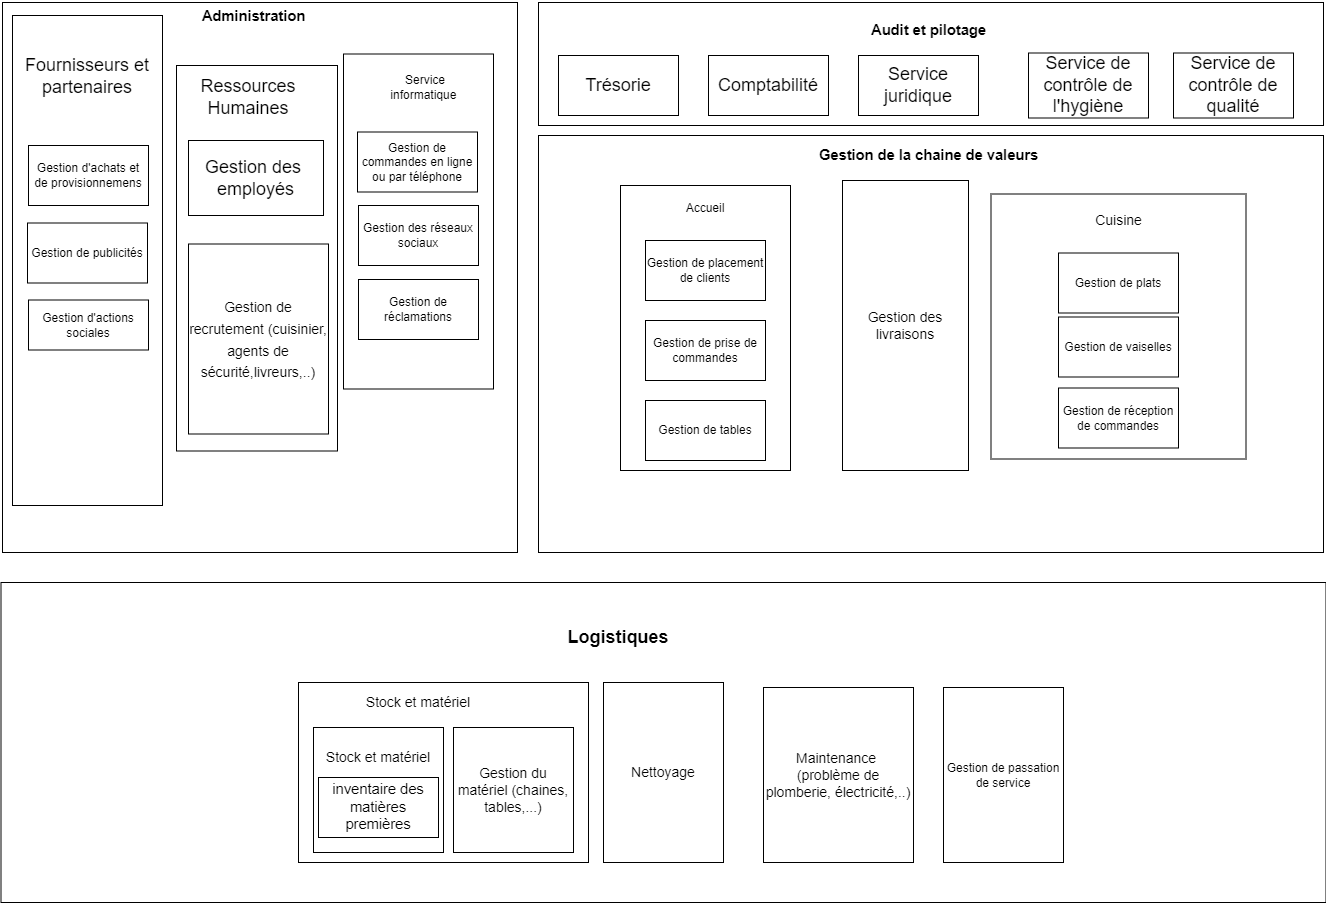

The diagram above was exported from draw.io. Its source (the exported page's mxGraphModel, read from the mxfile embedded in the PNG):
<mxGraphModel dx="2227" dy="695" grid="1" gridSize="10" guides="1" tooltips="1" connect="1" arrows="1" fold="1" page="1" pageScale="1" pageWidth="827" pageHeight="1169" math="0" shadow="0">
  <root>
    <mxCell id="0" />
    <mxCell id="1" parent="0" />
    <mxCell id="ZlaMMdiJ96z7FIH8vZbh-2" value="" style="rounded=0;whiteSpace=wrap;html=1;" parent="1" vertex="1">
      <mxGeometry x="-281" y="90" width="515" height="550" as="geometry" />
    </mxCell>
    <mxCell id="ZlaMMdiJ96z7FIH8vZbh-3" value="" style="rounded=0;whiteSpace=wrap;html=1;" parent="1" vertex="1">
      <mxGeometry x="255" y="90" width="785" height="123" as="geometry" />
    </mxCell>
    <mxCell id="xDWg93NJWDYTZcLY9zg5-1" value="&lt;span id=&quot;docs-internal-guid-364338ce-7fff-a6da-5ce4-f650f1fd290d&quot;&gt;&lt;span style=&quot;font-size: 11pt; font-family: Arial; background-color: transparent; font-weight: 700; font-variant-numeric: normal; font-variant-east-asian: normal; vertical-align: baseline;&quot;&gt;Administration&lt;/span&gt;&lt;/span&gt;" style="text;html=1;align=center;verticalAlign=middle;resizable=0;points=[];autosize=1;strokeColor=none;fillColor=none;" vertex="1" parent="1">
      <mxGeometry x="-95" y="88.5" width="130" height="30" as="geometry" />
    </mxCell>
    <mxCell id="lH-Q3rSyHuyk0Pnf9wu0-2" value="Trésorie" style="rounded=0;whiteSpace=wrap;html=1;fontSize=18;" vertex="1" parent="1">
      <mxGeometry x="275" y="143" width="120" height="60" as="geometry" />
    </mxCell>
    <mxCell id="lH-Q3rSyHuyk0Pnf9wu0-3" value="Comptabilité" style="rounded=0;whiteSpace=wrap;html=1;fontSize=18;" vertex="1" parent="1">
      <mxGeometry x="425" y="143" width="120" height="60" as="geometry" />
    </mxCell>
    <mxCell id="lH-Q3rSyHuyk0Pnf9wu0-6" value="" style="rounded=0;whiteSpace=wrap;html=1;fontSize=18;" vertex="1" parent="1">
      <mxGeometry x="330" y="760" width="120" height="60" as="geometry" />
    </mxCell>
    <mxCell id="Yvb_lJHv3p9p6A3bY1Nt-1" value="" style="rounded=0;whiteSpace=wrap;html=1;" vertex="1" parent="1">
      <mxGeometry x="255" y="223" width="785" height="417" as="geometry" />
    </mxCell>
    <mxCell id="Yvb_lJHv3p9p6A3bY1Nt-3" value="&lt;br&gt;&lt;br&gt;" style="rounded=0;whiteSpace=wrap;html=1;fontSize=18;" vertex="1" parent="1">
      <mxGeometry x="-282.5" y="670" width="1325" height="320" as="geometry" />
    </mxCell>
    <mxCell id="Xt2XwTNxDVXw-27ZPlJt-12" value="&lt;div&gt;&lt;font face=&quot;Arial&quot;&gt;&lt;span style=&quot;font-size: 14.6667px;&quot;&gt;&lt;b&gt;Audit et pilotage&lt;/b&gt;&lt;/span&gt;&lt;/font&gt;&lt;/div&gt;" style="text;html=1;align=center;verticalAlign=middle;resizable=0;points=[];autosize=1;strokeColor=none;fillColor=none;" vertex="1" parent="1">
      <mxGeometry x="575" y="103" width="140" height="30" as="geometry" />
    </mxCell>
    <mxCell id="Yvb_lJHv3p9p6A3bY1Nt-4" value="&lt;font style=&quot;font-size: 14px;&quot;&gt;Gestion de recrutement (cuisinier, agents de sécurité,livreurs,..)&lt;/font&gt;" style="rounded=0;whiteSpace=wrap;html=1;fontSize=18;" vertex="1" parent="1">
      <mxGeometry x="-95" y="331.5" width="140" height="190" as="geometry" />
    </mxCell>
    <mxCell id="Xt2XwTNxDVXw-27ZPlJt-13" value="&lt;div&gt;&lt;font face=&quot;Arial&quot;&gt;&lt;span style=&quot;font-size: 14.6667px;&quot;&gt;&lt;b&gt;Gestion de la chaine de valeurs&lt;/b&gt;&lt;/span&gt;&lt;/font&gt;&lt;/div&gt;" style="text;html=1;align=center;verticalAlign=middle;resizable=0;points=[];autosize=1;strokeColor=none;fillColor=none;" vertex="1" parent="1">
      <mxGeometry x="525" y="228" width="240" height="30" as="geometry" />
    </mxCell>
    <mxCell id="Yvb_lJHv3p9p6A3bY1Nt-6" value="&lt;br&gt;" style="rounded=0;whiteSpace=wrap;html=1;fontSize=18;" vertex="1" parent="1">
      <mxGeometry x="15" y="770" width="290" height="180" as="geometry" />
    </mxCell>
    <mxCell id="Yvb_lJHv3p9p6A3bY1Nt-7" value="" style="rounded=0;whiteSpace=wrap;html=1;fontSize=18;" vertex="1" parent="1">
      <mxGeometry x="30" y="815" width="130" height="125" as="geometry" />
    </mxCell>
    <mxCell id="Yvb_lJHv3p9p6A3bY1Nt-10" value="" style="rounded=0;whiteSpace=wrap;html=1;fontSize=18;" vertex="1" parent="1">
      <mxGeometry x="707.5" y="281.5" width="255" height="265" as="geometry" />
    </mxCell>
    <mxCell id="6EaEvJUUKW0WcGiF9Ni9-4" value="" style="rounded=0;whiteSpace=wrap;html=1;" vertex="1" parent="1">
      <mxGeometry x="337" y="273" width="170" height="285" as="geometry" />
    </mxCell>
    <mxCell id="6EaEvJUUKW0WcGiF9Ni9-1" value="Gestion de placement de clients" style="rounded=0;whiteSpace=wrap;html=1;" vertex="1" parent="1">
      <mxGeometry x="362" y="328" width="120" height="60" as="geometry" />
    </mxCell>
    <mxCell id="6EaEvJUUKW0WcGiF9Ni9-2" value="Gestion de prise de commandes" style="rounded=0;whiteSpace=wrap;html=1;" vertex="1" parent="1">
      <mxGeometry x="362" y="408" width="120" height="60" as="geometry" />
    </mxCell>
    <mxCell id="6EaEvJUUKW0WcGiF9Ni9-7" value="Gestion de tables" style="rounded=0;whiteSpace=wrap;html=1;" vertex="1" parent="1">
      <mxGeometry x="362" y="488" width="120" height="60" as="geometry" />
    </mxCell>
    <mxCell id="Xt2XwTNxDVXw-27ZPlJt-15" value="&lt;span style=&quot;font-size: 14px;&quot;&gt;Cuisine&lt;/span&gt;" style="text;html=1;align=center;verticalAlign=middle;resizable=0;points=[];autosize=1;strokeColor=none;fillColor=none;" vertex="1" parent="1">
      <mxGeometry x="800" y="293" width="70" height="30" as="geometry" />
    </mxCell>
    <mxCell id="6EaEvJUUKW0WcGiF9Ni9-10" value="Accueil" style="text;html=1;strokeColor=none;fillColor=none;align=center;verticalAlign=middle;whiteSpace=wrap;rounded=0;" vertex="1" parent="1">
      <mxGeometry x="392" y="280.5" width="60" height="30" as="geometry" />
    </mxCell>
    <mxCell id="3nOAdXXtxYjToJ4sIA8F-3" value="Stock et matériel" style="text;html=1;strokeColor=none;fillColor=none;align=center;verticalAlign=middle;whiteSpace=wrap;rounded=0;fontSize=14;" vertex="1" parent="1">
      <mxGeometry x="75" y="775" width="120" height="30" as="geometry" />
    </mxCell>
    <mxCell id="3nOAdXXtxYjToJ4sIA8F-1" value="&lt;font style=&quot;font-size: 14px;&quot;&gt;Gestion du matériel (chaines, tables,...)&lt;/font&gt;" style="rounded=0;whiteSpace=wrap;html=1;" vertex="1" parent="1">
      <mxGeometry x="170" y="815" width="120" height="125" as="geometry" />
    </mxCell>
    <mxCell id="3nOAdXXtxYjToJ4sIA8F-4" value="Nettoyage" style="rounded=0;whiteSpace=wrap;html=1;fontSize=14;" vertex="1" parent="1">
      <mxGeometry x="320" y="770" width="120" height="180" as="geometry" />
    </mxCell>
    <mxCell id="6EaEvJUUKW0WcGiF9Ni9-11" value="Gestion de vaiselles" style="rounded=0;whiteSpace=wrap;html=1;" vertex="1" parent="1">
      <mxGeometry x="775" y="404.5" width="120" height="60" as="geometry" />
    </mxCell>
    <mxCell id="3nOAdXXtxYjToJ4sIA8F-5" value="Maintenance&amp;nbsp;&lt;br&gt;(problème de plomberie, électricité,..)" style="rounded=0;whiteSpace=wrap;html=1;fontSize=14;" vertex="1" parent="1">
      <mxGeometry x="480" y="775" width="150" height="175" as="geometry" />
    </mxCell>
    <mxCell id="6EaEvJUUKW0WcGiF9Ni9-12" value="Gestion de réception de commandes" style="rounded=0;whiteSpace=wrap;html=1;" vertex="1" parent="1">
      <mxGeometry x="775" y="475.5" width="120" height="60" as="geometry" />
    </mxCell>
    <mxCell id="6EaEvJUUKW0WcGiF9Ni9-16" value="Gestion de plats" style="rounded=0;whiteSpace=wrap;html=1;" vertex="1" parent="1">
      <mxGeometry x="775" y="340.5" width="120" height="60" as="geometry" />
    </mxCell>
    <mxCell id="6EaEvJUUKW0WcGiF9Ni9-17" value="" style="rounded=0;whiteSpace=wrap;html=1;" vertex="1" parent="1">
      <mxGeometry x="60" y="141.5" width="150" height="335" as="geometry" />
    </mxCell>
    <mxCell id="3nOAdXXtxYjToJ4sIA8F-12" value="Gestion des livraisons" style="rounded=0;whiteSpace=wrap;html=1;fontSize=14;" vertex="1" parent="1">
      <mxGeometry x="559" y="268" width="126" height="290" as="geometry" />
    </mxCell>
    <mxCell id="6EaEvJUUKW0WcGiF9Ni9-18" value="Service informatique&amp;nbsp;" style="text;html=1;strokeColor=none;fillColor=none;align=center;verticalAlign=middle;whiteSpace=wrap;rounded=0;" vertex="1" parent="1">
      <mxGeometry x="112" y="161" width="60" height="28.5" as="geometry" />
    </mxCell>
    <mxCell id="6EaEvJUUKW0WcGiF9Ni9-19" value="Gestion de commandes en ligne ou par téléphone" style="rounded=0;whiteSpace=wrap;html=1;" vertex="1" parent="1">
      <mxGeometry x="74" y="219.5" width="120" height="60" as="geometry" />
    </mxCell>
    <mxCell id="6EaEvJUUKW0WcGiF9Ni9-20" value="Gestion des réseaux sociaux" style="rounded=0;whiteSpace=wrap;html=1;" vertex="1" parent="1">
      <mxGeometry x="75" y="293" width="120" height="60" as="geometry" />
    </mxCell>
    <mxCell id="6EaEvJUUKW0WcGiF9Ni9-21" value="Gestion de réclamations" style="rounded=0;whiteSpace=wrap;html=1;" vertex="1" parent="1">
      <mxGeometry x="75" y="367" width="120" height="60" as="geometry" />
    </mxCell>
    <mxCell id="Xt2XwTNxDVXw-27ZPlJt-20" value="Gestion de&amp;nbsp;passation de service" style="rounded=0;whiteSpace=wrap;html=1;" vertex="1" parent="1">
      <mxGeometry x="660" y="775" width="120" height="175" as="geometry" />
    </mxCell>
    <mxCell id="6EaEvJUUKW0WcGiF9Ni9-27" value="Service juridique" style="rounded=0;whiteSpace=wrap;html=1;fontSize=18;" vertex="1" parent="1">
      <mxGeometry x="575" y="143" width="120" height="60" as="geometry" />
    </mxCell>
    <mxCell id="6EaEvJUUKW0WcGiF9Ni9-28" value="Service de contrôle de l'hygiène" style="rounded=0;whiteSpace=wrap;html=1;fontSize=18;" vertex="1" parent="1">
      <mxGeometry x="745" y="140.5" width="120" height="65" as="geometry" />
    </mxCell>
    <mxCell id="Xt2XwTNxDVXw-27ZPlJt-22" value="Stock et matériel" style="text;html=1;strokeColor=none;fillColor=none;align=center;verticalAlign=middle;whiteSpace=wrap;rounded=0;fontSize=14;" vertex="1" parent="1">
      <mxGeometry x="35" y="830" width="120" height="30" as="geometry" />
    </mxCell>
    <mxCell id="Xt2XwTNxDVXw-27ZPlJt-7" value="&lt;span id=&quot;docs-internal-guid-278f6978-7fff-f0b0-5c2b-38dcb9ed5781&quot;&gt;&lt;span style=&quot;font-size: 11pt; font-family: Arial; background-color: transparent; font-variant-numeric: normal; font-variant-east-asian: normal; vertical-align: baseline;&quot;&gt;inventaire des matières premières&lt;/span&gt;&lt;/span&gt;" style="rounded=0;whiteSpace=wrap;html=1;" vertex="1" parent="1">
      <mxGeometry x="35" y="865" width="120" height="60" as="geometry" />
    </mxCell>
    <mxCell id="6EaEvJUUKW0WcGiF9Ni9-29" value="Service de contrôle de qualité" style="rounded=0;whiteSpace=wrap;html=1;fontSize=18;" vertex="1" parent="1">
      <mxGeometry x="890" y="140.5" width="120" height="65" as="geometry" />
    </mxCell>
    <mxCell id="6EaEvJUUKW0WcGiF9Ni9-30" value="Fournisseurs et partenaires&lt;br&gt;&lt;br&gt;&lt;br&gt;&lt;br&gt;&lt;br&gt;&lt;br&gt;&lt;br&gt;&lt;br&gt;&lt;br&gt;&lt;br&gt;&lt;br&gt;&lt;br&gt;&lt;br&gt;&lt;br&gt;&lt;br&gt;&lt;br&gt;&lt;br&gt;&lt;br&gt;" style="rounded=0;whiteSpace=wrap;html=1;fontSize=18;" vertex="1" parent="1">
      <mxGeometry x="-271" y="103" width="150" height="490" as="geometry" />
    </mxCell>
    <mxCell id="6EaEvJUUKW0WcGiF9Ni9-47" value="Gestion d'achats et de provisionnemens" style="rounded=0;whiteSpace=wrap;html=1;" vertex="1" parent="1">
      <mxGeometry x="-255" y="233" width="120" height="60" as="geometry" />
    </mxCell>
    <mxCell id="6EaEvJUUKW0WcGiF9Ni9-48" value="Gestion de publicités" style="rounded=0;whiteSpace=wrap;html=1;" vertex="1" parent="1">
      <mxGeometry x="-256" y="310.5" width="120" height="60" as="geometry" />
    </mxCell>
    <mxCell id="6EaEvJUUKW0WcGiF9Ni9-49" value="Gestion d'actions sociales" style="rounded=0;whiteSpace=wrap;html=1;" vertex="1" parent="1">
      <mxGeometry x="-255" y="387.5" width="120" height="50" as="geometry" />
    </mxCell>
    <mxCell id="Xt2XwTNxDVXw-27ZPlJt-5" value="&lt;font style=&quot;font-size: 18px;&quot;&gt;Gestion des &lt;br&gt;employés&lt;/font&gt;" style="rounded=0;whiteSpace=wrap;html=1;" vertex="1" parent="1">
      <mxGeometry x="-95" y="228" width="135" height="75" as="geometry" />
    </mxCell>
    <mxCell id="xDWg93NJWDYTZcLY9zg5-9" value="&lt;font style=&quot;font-size: 18px;&quot;&gt;&lt;b&gt;Logistiques&lt;/b&gt;&lt;/font&gt;" style="text;html=1;strokeColor=none;fillColor=none;align=center;verticalAlign=middle;whiteSpace=wrap;rounded=0;" vertex="1" parent="1">
      <mxGeometry x="300" y="710" width="70" height="30" as="geometry" />
    </mxCell>
    <mxCell id="xDWg93NJWDYTZcLY9zg5-19" value="" style="rounded=0;whiteSpace=wrap;html=1;fontSize=18;fillColor=none;" vertex="1" parent="1">
      <mxGeometry x="-107" y="153" width="161" height="385.5" as="geometry" />
    </mxCell>
    <mxCell id="xDWg93NJWDYTZcLY9zg5-20" value="&lt;div style=&quot;&quot;&gt;&lt;span style=&quot;background-color: initial;&quot;&gt;Ressources&lt;/span&gt;&lt;/div&gt;&lt;div style=&quot;&quot;&gt;&lt;span style=&quot;background-color: initial;&quot;&gt;Humaines&lt;/span&gt;&lt;/div&gt;" style="text;html=1;strokeColor=none;fillColor=none;align=center;verticalAlign=middle;whiteSpace=wrap;rounded=0;fontSize=18;" vertex="1" parent="1">
      <mxGeometry x="-70" y="170" width="70" height="30" as="geometry" />
    </mxCell>
  </root>
</mxGraphModel>